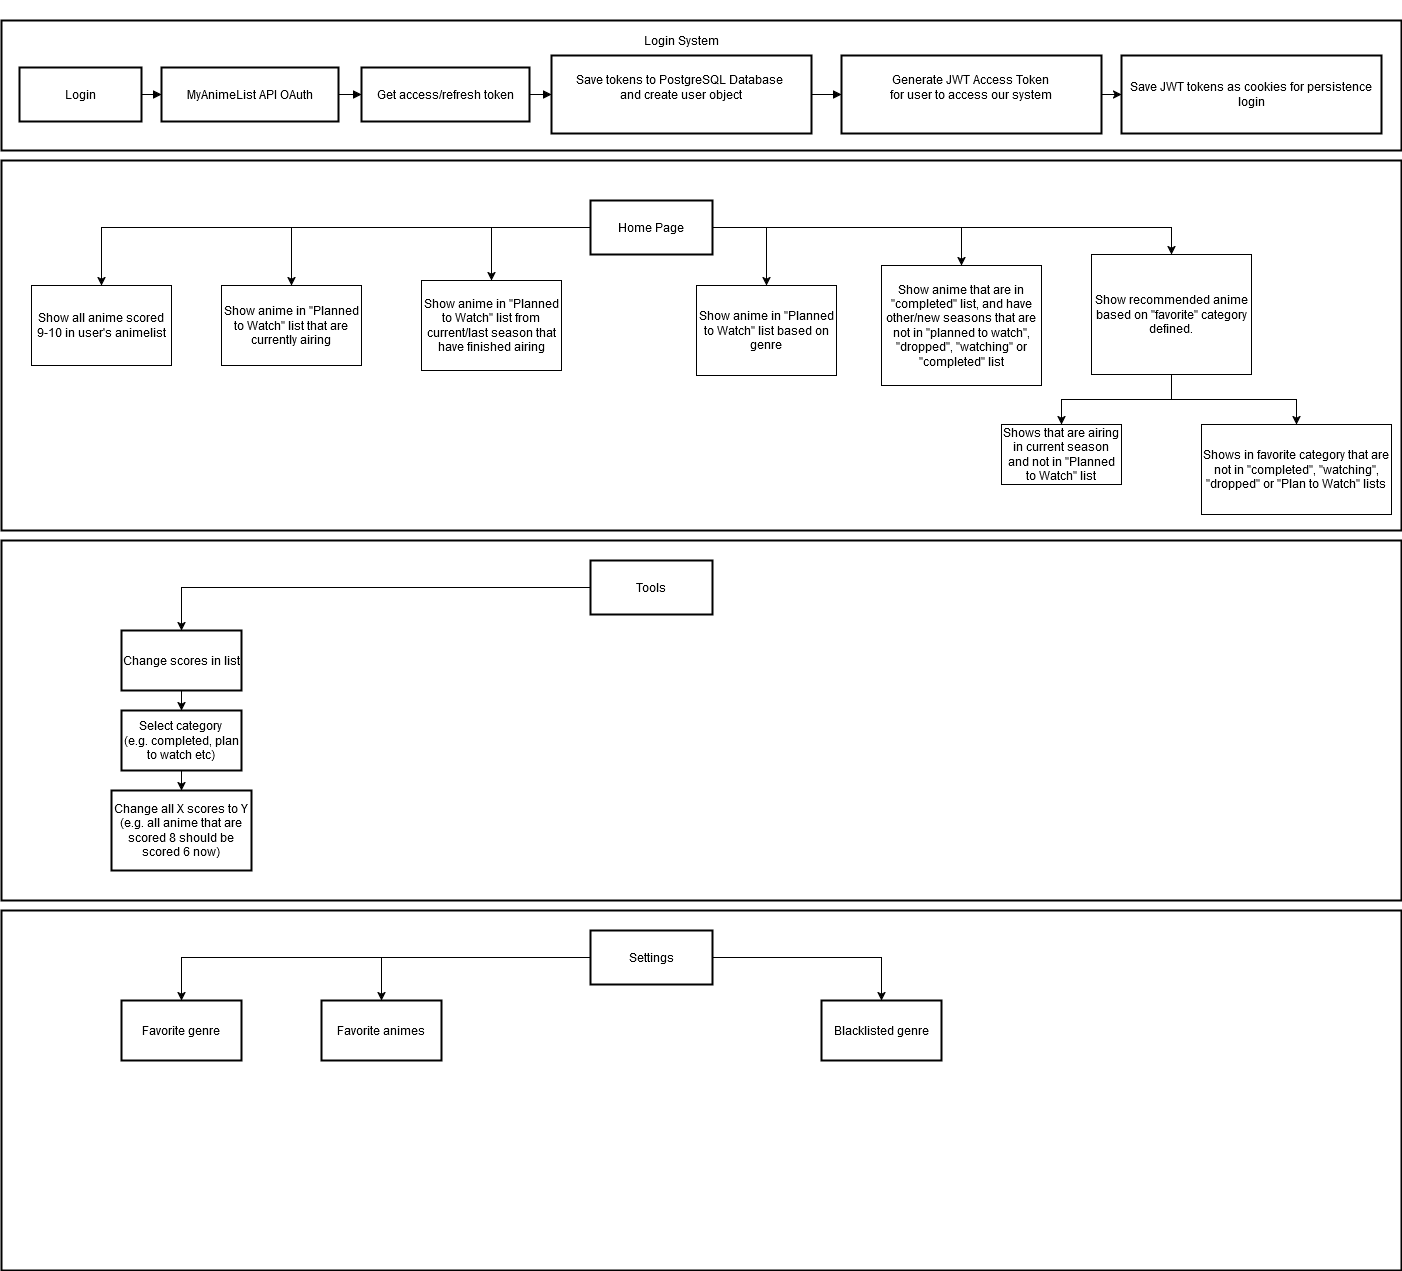

The diagram above was exported from draw.io. Its source (the exported page's mxGraphModel, read from the mxfile embedded in the PNG):
<mxGraphModel dx="1615" dy="858" grid="1" gridSize="10" guides="1" tooltips="1" connect="1" arrows="1" fold="1" page="1" pageScale="1" pageWidth="850" pageHeight="1100" math="0" shadow="0">
  <root>
    <mxCell id="0" />
    <mxCell id="1" parent="0" />
    <mxCell id="2" value="Backend" style="whiteSpace=wrap;strokeWidth=2;" parent="1" vertex="1">
      <mxGeometry x="410" y="100" width="1400" height="130" as="geometry" />
    </mxCell>
    <mxCell id="6" value="Login" style="whiteSpace=wrap;strokeWidth=2;" parent="1" vertex="1">
      <mxGeometry x="428" y="147" width="122" height="54" as="geometry" />
    </mxCell>
    <mxCell id="7" value="MyAnimeList API OAuth" style="whiteSpace=wrap;strokeWidth=2;" parent="1" vertex="1">
      <mxGeometry x="570" y="147" width="177" height="54" as="geometry" />
    </mxCell>
    <mxCell id="8" value="Get access/refresh token" style="whiteSpace=wrap;strokeWidth=2;" parent="1" vertex="1">
      <mxGeometry x="770" y="147" width="168" height="54" as="geometry" />
    </mxCell>
    <mxCell id="11" value="Save tokens to PostgreSQL Database &#10;and create user object&#10;" style="whiteSpace=wrap;strokeWidth=2;" parent="1" vertex="1">
      <mxGeometry x="960" y="135" width="260" height="78" as="geometry" />
    </mxCell>
    <mxCell id="87IMJ_oUNPjuRIVauD1v-23" value="" style="edgeStyle=orthogonalEdgeStyle;rounded=0;orthogonalLoop=1;jettySize=auto;html=1;" edge="1" parent="1" source="13" target="87IMJ_oUNPjuRIVauD1v-22">
      <mxGeometry relative="1" as="geometry" />
    </mxCell>
    <mxCell id="13" value="Generate JWT Access Token&#10;for user to access our system&#10;" style="whiteSpace=wrap;strokeWidth=2;" parent="1" vertex="1">
      <mxGeometry x="1250" y="135" width="260" height="78" as="geometry" />
    </mxCell>
    <mxCell id="16" value="" style="curved=1;startArrow=none;endArrow=block;exitX=1;exitY=0.5;entryX=0;entryY=0.5;" parent="1" source="6" target="7" edge="1">
      <mxGeometry relative="1" as="geometry">
        <Array as="points" />
      </mxGeometry>
    </mxCell>
    <mxCell id="17" value="" style="curved=1;startArrow=none;endArrow=block;exitX=1;exitY=0.5;entryX=0;entryY=0.5;" parent="1" source="7" target="8" edge="1">
      <mxGeometry relative="1" as="geometry">
        <Array as="points" />
      </mxGeometry>
    </mxCell>
    <mxCell id="20" value="" style="curved=1;startArrow=none;endArrow=block;exitX=1;exitY=0.5;entryX=0;entryY=0.5;exitDx=0;exitDy=0;" parent="1" source="8" target="11" edge="1">
      <mxGeometry relative="1" as="geometry">
        <Array as="points" />
        <mxPoint x="1200" y="122" as="sourcePoint" />
      </mxGeometry>
    </mxCell>
    <mxCell id="22" value="" style="curved=1;startArrow=none;endArrow=block;exitX=1;exitY=0.5;entryX=0;entryY=0.5;exitDx=0;exitDy=0;" parent="1" source="11" target="13" edge="1">
      <mxGeometry relative="1" as="geometry">
        <Array as="points" />
        <mxPoint x="1405" y="174" as="sourcePoint" />
      </mxGeometry>
    </mxCell>
    <mxCell id="87IMJ_oUNPjuRIVauD1v-22" value="Save JWT tokens as cookies for persistence login " style="whiteSpace=wrap;strokeWidth=2;" vertex="1" parent="1">
      <mxGeometry x="1530" y="135" width="260" height="78" as="geometry" />
    </mxCell>
    <mxCell id="87IMJ_oUNPjuRIVauD1v-24" value="Login System" style="text;html=1;align=center;verticalAlign=middle;whiteSpace=wrap;rounded=0;" vertex="1" parent="1">
      <mxGeometry x="970" y="80" width="240" height="80" as="geometry" />
    </mxCell>
    <mxCell id="87IMJ_oUNPjuRIVauD1v-25" value="" style="whiteSpace=wrap;strokeWidth=2;" vertex="1" parent="1">
      <mxGeometry x="410" y="240" width="1400" height="370" as="geometry" />
    </mxCell>
    <mxCell id="87IMJ_oUNPjuRIVauD1v-39" style="edgeStyle=orthogonalEdgeStyle;rounded=0;orthogonalLoop=1;jettySize=auto;html=1;entryX=0.5;entryY=0;entryDx=0;entryDy=0;" edge="1" parent="1" source="87IMJ_oUNPjuRIVauD1v-26" target="87IMJ_oUNPjuRIVauD1v-27">
      <mxGeometry relative="1" as="geometry" />
    </mxCell>
    <mxCell id="87IMJ_oUNPjuRIVauD1v-40" style="edgeStyle=orthogonalEdgeStyle;rounded=0;orthogonalLoop=1;jettySize=auto;html=1;entryX=0.5;entryY=0;entryDx=0;entryDy=0;" edge="1" parent="1" source="87IMJ_oUNPjuRIVauD1v-26" target="87IMJ_oUNPjuRIVauD1v-28">
      <mxGeometry relative="1" as="geometry" />
    </mxCell>
    <mxCell id="87IMJ_oUNPjuRIVauD1v-41" style="edgeStyle=orthogonalEdgeStyle;rounded=0;orthogonalLoop=1;jettySize=auto;html=1;exitX=0;exitY=0.5;exitDx=0;exitDy=0;" edge="1" parent="1" source="87IMJ_oUNPjuRIVauD1v-26" target="87IMJ_oUNPjuRIVauD1v-29">
      <mxGeometry relative="1" as="geometry" />
    </mxCell>
    <mxCell id="87IMJ_oUNPjuRIVauD1v-42" style="edgeStyle=orthogonalEdgeStyle;rounded=0;orthogonalLoop=1;jettySize=auto;html=1;exitX=1;exitY=0.5;exitDx=0;exitDy=0;entryX=0.5;entryY=0;entryDx=0;entryDy=0;" edge="1" parent="1" source="87IMJ_oUNPjuRIVauD1v-26" target="87IMJ_oUNPjuRIVauD1v-30">
      <mxGeometry relative="1" as="geometry" />
    </mxCell>
    <mxCell id="87IMJ_oUNPjuRIVauD1v-43" style="edgeStyle=orthogonalEdgeStyle;rounded=0;orthogonalLoop=1;jettySize=auto;html=1;exitX=1;exitY=0.5;exitDx=0;exitDy=0;entryX=0.5;entryY=0;entryDx=0;entryDy=0;" edge="1" parent="1" source="87IMJ_oUNPjuRIVauD1v-26" target="87IMJ_oUNPjuRIVauD1v-31">
      <mxGeometry relative="1" as="geometry" />
    </mxCell>
    <mxCell id="87IMJ_oUNPjuRIVauD1v-44" style="edgeStyle=orthogonalEdgeStyle;rounded=0;orthogonalLoop=1;jettySize=auto;html=1;exitX=1;exitY=0.5;exitDx=0;exitDy=0;entryX=0.5;entryY=0;entryDx=0;entryDy=0;" edge="1" parent="1" source="87IMJ_oUNPjuRIVauD1v-26" target="87IMJ_oUNPjuRIVauD1v-32">
      <mxGeometry relative="1" as="geometry" />
    </mxCell>
    <mxCell id="87IMJ_oUNPjuRIVauD1v-26" value="Home Page" style="whiteSpace=wrap;strokeWidth=2;" vertex="1" parent="1">
      <mxGeometry x="999" y="280" width="122" height="54" as="geometry" />
    </mxCell>
    <mxCell id="87IMJ_oUNPjuRIVauD1v-27" value="Show all anime scored 9-10 in user's animelist" style="rounded=0;whiteSpace=wrap;html=1;" vertex="1" parent="1">
      <mxGeometry x="440" y="365" width="140" height="80" as="geometry" />
    </mxCell>
    <mxCell id="87IMJ_oUNPjuRIVauD1v-28" value="Show anime in &quot;Planned to Watch&quot; list that are currently airing" style="rounded=0;whiteSpace=wrap;html=1;" vertex="1" parent="1">
      <mxGeometry x="630" y="365" width="140" height="80" as="geometry" />
    </mxCell>
    <mxCell id="87IMJ_oUNPjuRIVauD1v-29" value="Show anime in &quot;Planned to Watch&quot; list from current/last season that have finished airing" style="rounded=0;whiteSpace=wrap;html=1;" vertex="1" parent="1">
      <mxGeometry x="830" y="360" width="140" height="90" as="geometry" />
    </mxCell>
    <mxCell id="87IMJ_oUNPjuRIVauD1v-30" value="Show anime in &quot;Planned to Watch&quot; list based on genre" style="rounded=0;whiteSpace=wrap;html=1;" vertex="1" parent="1">
      <mxGeometry x="1105" y="365" width="140" height="90" as="geometry" />
    </mxCell>
    <mxCell id="87IMJ_oUNPjuRIVauD1v-31" value="Show anime that are in &quot;completed&quot; list, and have other/new seasons that are not in &quot;planned to watch&quot;, &quot;dropped&quot;, &quot;watching&quot; or &quot;completed&quot; list" style="rounded=0;whiteSpace=wrap;html=1;" vertex="1" parent="1">
      <mxGeometry x="1290" y="345" width="160" height="120" as="geometry" />
    </mxCell>
    <mxCell id="87IMJ_oUNPjuRIVauD1v-34" value="" style="edgeStyle=orthogonalEdgeStyle;rounded=0;orthogonalLoop=1;jettySize=auto;html=1;" edge="1" parent="1" source="87IMJ_oUNPjuRIVauD1v-32" target="87IMJ_oUNPjuRIVauD1v-33">
      <mxGeometry relative="1" as="geometry" />
    </mxCell>
    <mxCell id="87IMJ_oUNPjuRIVauD1v-36" value="" style="edgeStyle=orthogonalEdgeStyle;rounded=0;orthogonalLoop=1;jettySize=auto;html=1;" edge="1" parent="1" source="87IMJ_oUNPjuRIVauD1v-32" target="87IMJ_oUNPjuRIVauD1v-35">
      <mxGeometry relative="1" as="geometry" />
    </mxCell>
    <mxCell id="87IMJ_oUNPjuRIVauD1v-32" value="Show recommended anime based on &quot;favorite&quot; category defined." style="rounded=0;whiteSpace=wrap;html=1;" vertex="1" parent="1">
      <mxGeometry x="1500" y="334" width="160" height="120" as="geometry" />
    </mxCell>
    <mxCell id="87IMJ_oUNPjuRIVauD1v-33" value="Shows that are airing in current season and not in &quot;Planned to Watch&quot; list" style="whiteSpace=wrap;html=1;rounded=0;" vertex="1" parent="1">
      <mxGeometry x="1410" y="504" width="120" height="60" as="geometry" />
    </mxCell>
    <mxCell id="87IMJ_oUNPjuRIVauD1v-35" value="Shows in favorite category that are not in &quot;completed&quot;, &quot;watching&quot;, &quot;dropped&quot; or &quot;Plan to Watch&quot; lists" style="whiteSpace=wrap;html=1;rounded=0;" vertex="1" parent="1">
      <mxGeometry x="1610" y="504" width="190" height="90" as="geometry" />
    </mxCell>
    <mxCell id="87IMJ_oUNPjuRIVauD1v-45" value="" style="whiteSpace=wrap;strokeWidth=2;" vertex="1" parent="1">
      <mxGeometry x="410" y="620" width="1400" height="360" as="geometry" />
    </mxCell>
    <mxCell id="87IMJ_oUNPjuRIVauD1v-49" value="" style="edgeStyle=orthogonalEdgeStyle;rounded=0;orthogonalLoop=1;jettySize=auto;html=1;" edge="1" parent="1" source="87IMJ_oUNPjuRIVauD1v-46" target="87IMJ_oUNPjuRIVauD1v-48">
      <mxGeometry relative="1" as="geometry" />
    </mxCell>
    <mxCell id="87IMJ_oUNPjuRIVauD1v-46" value="Tools" style="whiteSpace=wrap;strokeWidth=2;" vertex="1" parent="1">
      <mxGeometry x="999" y="640" width="122" height="54" as="geometry" />
    </mxCell>
    <mxCell id="87IMJ_oUNPjuRIVauD1v-51" value="" style="edgeStyle=orthogonalEdgeStyle;rounded=0;orthogonalLoop=1;jettySize=auto;html=1;" edge="1" parent="1" source="87IMJ_oUNPjuRIVauD1v-48" target="87IMJ_oUNPjuRIVauD1v-50">
      <mxGeometry relative="1" as="geometry" />
    </mxCell>
    <mxCell id="87IMJ_oUNPjuRIVauD1v-48" value="Change scores in list" style="whiteSpace=wrap;html=1;strokeWidth=2;" vertex="1" parent="1">
      <mxGeometry x="530" y="710" width="120" height="60" as="geometry" />
    </mxCell>
    <mxCell id="87IMJ_oUNPjuRIVauD1v-53" value="" style="edgeStyle=orthogonalEdgeStyle;rounded=0;orthogonalLoop=1;jettySize=auto;html=1;" edge="1" parent="1" source="87IMJ_oUNPjuRIVauD1v-50" target="87IMJ_oUNPjuRIVauD1v-52">
      <mxGeometry relative="1" as="geometry" />
    </mxCell>
    <mxCell id="87IMJ_oUNPjuRIVauD1v-50" value="&lt;div&gt;Select category &lt;br&gt;&lt;/div&gt;&lt;div&gt;(e.g. completed, plan to watch etc)&lt;br&gt;&lt;/div&gt;" style="whiteSpace=wrap;html=1;strokeWidth=2;" vertex="1" parent="1">
      <mxGeometry x="530" y="790" width="120" height="60" as="geometry" />
    </mxCell>
    <mxCell id="87IMJ_oUNPjuRIVauD1v-52" value="Change all X scores to Y (e.g. all anime that are scored 8 should be scored 6 now)" style="whiteSpace=wrap;html=1;strokeWidth=2;" vertex="1" parent="1">
      <mxGeometry x="520" y="870" width="140" height="80" as="geometry" />
    </mxCell>
    <mxCell id="87IMJ_oUNPjuRIVauD1v-62" value="" style="whiteSpace=wrap;strokeWidth=2;" vertex="1" parent="1">
      <mxGeometry x="410" y="990" width="1400" height="360" as="geometry" />
    </mxCell>
    <mxCell id="87IMJ_oUNPjuRIVauD1v-65" value="" style="edgeStyle=orthogonalEdgeStyle;rounded=0;orthogonalLoop=1;jettySize=auto;html=1;" edge="1" parent="1" source="87IMJ_oUNPjuRIVauD1v-63" target="87IMJ_oUNPjuRIVauD1v-64">
      <mxGeometry relative="1" as="geometry" />
    </mxCell>
    <mxCell id="87IMJ_oUNPjuRIVauD1v-67" value="" style="edgeStyle=orthogonalEdgeStyle;rounded=0;orthogonalLoop=1;jettySize=auto;html=1;" edge="1" parent="1" source="87IMJ_oUNPjuRIVauD1v-63" target="87IMJ_oUNPjuRIVauD1v-66">
      <mxGeometry relative="1" as="geometry" />
    </mxCell>
    <mxCell id="87IMJ_oUNPjuRIVauD1v-69" value="" style="edgeStyle=orthogonalEdgeStyle;rounded=0;orthogonalLoop=1;jettySize=auto;html=1;" edge="1" parent="1" source="87IMJ_oUNPjuRIVauD1v-63" target="87IMJ_oUNPjuRIVauD1v-68">
      <mxGeometry relative="1" as="geometry" />
    </mxCell>
    <mxCell id="87IMJ_oUNPjuRIVauD1v-63" value="Settings" style="whiteSpace=wrap;strokeWidth=2;" vertex="1" parent="1">
      <mxGeometry x="999" y="1010" width="122" height="54" as="geometry" />
    </mxCell>
    <mxCell id="87IMJ_oUNPjuRIVauD1v-64" value="Favorite genre" style="whiteSpace=wrap;html=1;strokeWidth=2;" vertex="1" parent="1">
      <mxGeometry x="530" y="1080" width="120" height="60" as="geometry" />
    </mxCell>
    <mxCell id="87IMJ_oUNPjuRIVauD1v-66" value="Favorite animes" style="whiteSpace=wrap;html=1;strokeWidth=2;" vertex="1" parent="1">
      <mxGeometry x="730" y="1080" width="120" height="60" as="geometry" />
    </mxCell>
    <mxCell id="87IMJ_oUNPjuRIVauD1v-68" value="Blacklisted genre" style="whiteSpace=wrap;html=1;strokeWidth=2;" vertex="1" parent="1">
      <mxGeometry x="1230" y="1080" width="120" height="60" as="geometry" />
    </mxCell>
  </root>
</mxGraphModel>